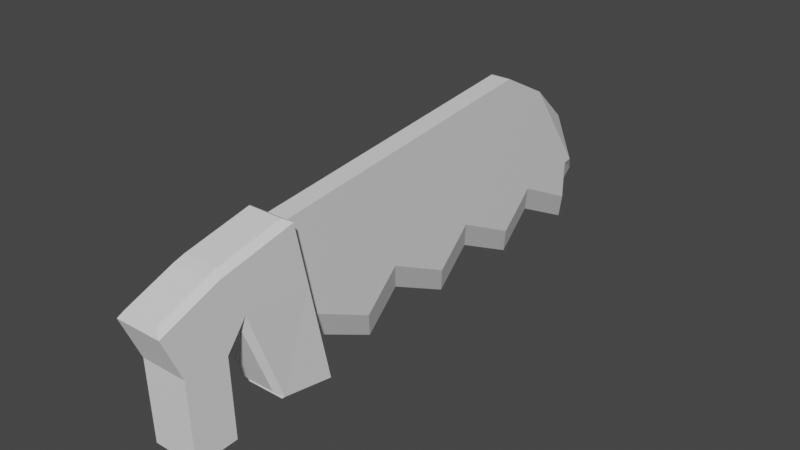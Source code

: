 # Source: saw.blend  (saved by Blender 2.93.20; exported with 4.5.12 LTS)
import bpy
from mathutils import Matrix  # noqa: F401  (used for matrix-valued properties, if any)

bpy.ops.wm.read_factory_settings(use_empty=True)
scene = bpy.context.scene
scene.name = 'Scene'

# ---- collections
col_collection = bpy.data.collections.new('Collection'); scene.collection.children.link(col_collection)

# ---- materials (node trees are filled in below, after node groups)
mat_material = bpy.data.materials.new('Material')
mat_material.alpha_threshold = 0.0
mat_material.use_transparent_shadow = False
mat_material.line_color = (0.0, 0.0, 0.0, 1.0)

# ---- material node trees
mat_material.use_nodes = True; mat_material.node_tree.nodes.clear()
_N = mat_material.node_tree.nodes; _L = mat_material.node_tree.links
n0 = _N.new('ShaderNodeOutputMaterial'); n0.name = 'Material Output'; n0.location = (300, 300)
n1 = _N.new('ShaderNodeBsdfPrincipled'); n1.name = 'Principled BSDF'; n1.location = (10, 300)
n1.distribution = 'GGX'
n1.subsurface_method = 'BURLEY'
n1.inputs[2].default_value = 0.4
n1.inputs[3].default_value = 1.45
n1.inputs[27].default_value = (0.0, 0.0, 0.0, 1.0)
n1.inputs[28].default_value = 1.0
_L.new(n1.outputs[0], n0.inputs[0])
n0.is_active_output = True

# ---- world
world_world = bpy.data.worlds.new('World'); scene.world = world_world
world_world.use_nodes = True; world_world.node_tree.nodes.clear()
_N = world_world.node_tree.nodes; _L = world_world.node_tree.links
n0 = _N.new('ShaderNodeOutputWorld'); n0.name = 'World Output'; n0.location = (300, 300)
n1 = _N.new('ShaderNodeBackground'); n1.name = 'Background'; n1.location = (10, 300)
n1.inputs[0].default_value = (0.05088, 0.05088, 0.05088, 1.0)
_L.new(n1.outputs[0], n0.inputs[0])
n0.is_active_output = True
world_world.color = (0.05088, 0.05088, 0.05088)
world_world.use_sun_shadow = False
world_world.sun_shadow_jitter_overblur = 0.0

# ---- meshes
me_cube = bpy.data.meshes.new('Cube')
me_cube.from_pydata([(0.02331, 0.2202, 0.4252), (0.02331, 0.4764, 0.1414), (0.02331, -0.4918, 0.3478), (0.02331, -0.4872, 0.05102), (-0.02331, 0.2202, 0.4252), (-0.02331, 0.4764, 0.1414), (-0.02331, -0.4918, 0.3478), (-0.02331, -0.4872, 0.05102), (-0.02331, 0.4754, 0.05102), (-0.02331, 0.3181, 0.1296), (-0.02331, 0.2347, 0.05102), (-0.02331, 0.07745, 0.1296), (-0.02331, -0.00593, 0.05102), (-0.02331, -0.1632, 0.1296), (-0.02331, -0.2466, 0.05102), (-0.02331, -0.4038, 0.1296), (0.02331, 0.1411, 0.4166), (0.02331, 0.06199, 0.408), (0.02331, -0.01713, 0.3994), (0.02331, -0.09625, 0.3908), (0.02331, -0.1754, 0.3822), (0.02331, -0.2545, 0.3736), (0.02331, -0.3336, 0.365), (0.02331, -0.4127, 0.3564), (-0.02331, -0.4127, 0.3564), (-0.02331, -0.3336, 0.365), (-0.02331, -0.2545, 0.3736), (-0.02331, -0.1754, 0.3822), (-0.02331, -0.09625, 0.3908), (-0.02331, -0.01713, 0.3994), (-0.02331, 0.06199, 0.408), (-0.02331, 0.1411, 0.4166), (0.02331, -0.4038, 0.1296), (0.02331, -0.2466, 0.05102), (0.02331, -0.1632, 0.1296), (0.02331, -0.00593, 0.05102), (0.02331, 0.07745, 0.1296), (0.02331, 0.2347, 0.05102), (0.02331, 0.3181, 0.1296), (0.02331, 0.4754, 0.05102), (0.0, 0.5048, 0.07136), (0.0, -0.4918, 0.3478), (0.0, -0.4587, 0.01266), (0.0, 0.2202, 0.4252), (0.0, 0.5039, -0.01899), (0.0, 0.3466, 0.0596), (0.0, 0.2632, -0.01899), (0.0, 0.1059, 0.0596), (0.0, 0.02257, -0.01899), (0.0, -0.1347, 0.0596), (0.0, -0.2181, -0.01899), (0.0, -0.3753, 0.0596), (0.0, 0.1411, 0.4166), (0.0, 0.06199, 0.408), (0.0, -0.01713, 0.3994), (0.0, -0.09625, 0.3908), (0.0, -0.1754, 0.3822), (0.0, -0.2545, 0.3736), (0.0, -0.3336, 0.365), (0.0, -0.4127, 0.3564), (0.0, 0.5409, 0.102), (-0.02331, 0.4978, 0.1451), (0.02331, 0.343, 0.3618), (0.02331, 0.4978, 0.1451), (-0.02331, 0.343, 0.3618), (0.0, 0.343, 0.3618), (0.0, 0.4698, 0.2607)], [], [(59, 24, 6, 41), (42, 41, 6, 7), (8, 31, 4, 5), (51, 32, 3, 42), (32, 23, 2, 3), (1, 40, 60, 63), (1, 0, 16, 39), (39, 16, 17, 38), (38, 17, 18, 37), (37, 18, 19, 36), (36, 19, 20, 35), (35, 20, 21, 34), (34, 21, 22, 33), (33, 22, 23, 32), (40, 1, 39, 44), (44, 39, 38, 45), (45, 38, 37, 46), (46, 37, 36, 47), (47, 36, 35, 48), (48, 35, 34, 49), (49, 34, 33, 50), (50, 33, 32, 51), (7, 6, 24, 15), (15, 24, 25, 14), (14, 25, 26, 13), (13, 26, 27, 12), (12, 27, 28, 11), (11, 28, 29, 10), (10, 29, 30, 9), (9, 30, 31, 8), (43, 4, 31, 52), (52, 31, 30, 53), (53, 30, 29, 54), (54, 29, 28, 55), (55, 28, 27, 56), (56, 27, 26, 57), (57, 26, 25, 58), (58, 25, 24, 59), (22, 58, 59, 23), (21, 57, 58, 22), (20, 56, 57, 21), (19, 55, 56, 20), (18, 54, 55, 19), (17, 53, 54, 18), (16, 52, 53, 17), (0, 43, 52, 16), (14, 50, 51, 15), (13, 49, 50, 14), (12, 48, 49, 13), (11, 47, 48, 12), (10, 46, 47, 11), (9, 45, 46, 10), (8, 44, 45, 9), (5, 40, 44, 8), (40, 5, 61, 60), (15, 51, 42, 7), (3, 2, 41, 42), (23, 59, 41, 2), (60, 66, 63), (61, 64, 66), (43, 0, 62, 65), (4, 43, 65, 64), (0, 1, 63, 62), (5, 4, 64, 61), (63, 66, 62), (66, 60, 61), (62, 66, 65), (66, 64, 65)])
_uv = me_cube.uv_layers.new(name='UVMap')
_uv.uv.foreach_set('vector', [0.75, 0.7222, 0.875, 0.7222, 0.875, 0.75, 0.75, 0.75, 0.375, 0.875, 0.625, 0.875, 0.625, 1.0, 0.375, 1.0, 0.375, 0.2222, 0.625, 0.2222, 0.625, 0.25, 0.375, 0.25, 0.25, 0.7222, 0.375, 0.7222, 0.375, 0.75, 0.25, 0.75, 0.375, 0.7222, 0.625, 0.7222, 0.625, 0.75, 0.375, 0.75, 0.375, 0.5, 0.25, 0.5, 0.25, 0.5, 0.375, 0.5, 0.375, 0.5, 0.625, 0.5, 0.625, 0.5278, 0.375, 0.5278, 0.375, 0.5278, 0.625, 0.5278, 0.625, 0.5556, 0.375, 0.5556, 0.375, 0.5556, 0.625, 0.5556, 0.625, 0.5833, 0.375, 0.5833, 0.375, 0.5833, 0.625, 0.5833, 0.625, 0.6111, 0.375, 0.6111, 0.375, 0.6111, 0.625, 0.6111, 0.625, 0.6389, 0.375, 0.6389, 0.375, 0.6389, 0.625, 0.6389, 0.625, 0.6667, 0.375, 0.6667, 0.375, 0.6667, 0.625, 0.6667, 0.625, 0.6944, 0.375, 0.6944, 0.375, 0.6944, 0.625, 0.6944, 0.625, 0.7222, 0.375, 0.7222, 0.25, 0.5, 0.375, 0.5, 0.375, 0.5278, 0.25, 0.5278, 0.25, 0.5278, 0.375, 0.5278, 0.375, 0.5556, 0.25, 0.5556, 0.25, 0.5556, 0.375, 0.5556, 0.375, 0.5833, 0.25, 0.5833, 0.25, 0.5833, 0.375, 0.5833, 0.375, 0.6111, 0.25, 0.6111, 0.25, 0.6111, 0.375, 0.6111, 0.375, 0.6389, 0.25, 0.6389, 0.25, 0.6389, 0.375, 0.6389, 0.375, 0.6667, 0.25, 0.6667, 0.25, 0.6667, 0.375, 0.6667, 0.375, 0.6944, 0.25, 0.6944, 0.25, 0.6944, 0.375, 0.6944, 0.375, 0.7222, 0.25, 0.7222, 0.375, 0.0, 0.625, 0.0, 0.625, 0.02778, 0.375, 0.02778, 0.375, 0.02778, 0.625, 0.02778, 0.625, 0.05556, 0.375, 0.05556, 0.375, 0.05556, 0.625, 0.05556, 0.625, 0.08333, 0.375, 0.08333, 0.375, 0.08333, 0.625, 0.08333, 0.625, 0.1111, 0.375, 0.1111, 0.375, 0.1111, 0.625, 0.1111, 0.625, 0.1389, 0.375, 0.1389, 0.375, 0.1389, 0.625, 0.1389, 0.625, 0.1667, 0.375, 0.1667, 0.375, 0.1667, 0.625, 0.1667, 0.625, 0.1944, 0.375, 0.1944, 0.375, 0.1944, 0.625, 0.1944, 0.625, 0.2222, 0.375, 0.2222, 0.75, 0.5, 0.875, 0.5, 0.875, 0.5278, 0.75, 0.5278, 0.75, 0.5278, 0.875, 0.5278, 0.875, 0.5556, 0.75, 0.5556, 0.75, 0.5556, 0.875, 0.5556, 0.875, 0.5833, 0.75, 0.5833, 0.75, 0.5833, 0.875, 0.5833, 0.875, 0.6111, 0.75, 0.6111, 0.75, 0.6111, 0.875, 0.6111, 0.875, 0.6389, 0.75, 0.6389, 0.75, 0.6389, 0.875, 0.6389, 0.875, 0.6667, 0.75, 0.6667, 0.75, 0.6667, 0.875, 0.6667, 0.875, 0.6944, 0.75, 0.6944, 0.75, 0.6944, 0.875, 0.6944, 0.875, 0.7222, 0.75, 0.7222, 0.625, 0.6944, 0.75, 0.6944, 0.75, 0.7222, 0.625, 0.7222, 0.625, 0.6667, 0.75, 0.6667, 0.75, 0.6944, 0.625, 0.6944, 0.625, 0.6389, 0.75, 0.6389, 0.75, 0.6667, 0.625, 0.6667, 0.625, 0.6111, 0.75, 0.6111, 0.75, 0.6389, 0.625, 0.6389, 0.625, 0.5833, 0.75, 0.5833, 0.75, 0.6111, 0.625, 0.6111, 0.625, 0.5556, 0.75, 0.5556, 0.75, 0.5833, 0.625, 0.5833, 0.625, 0.5278, 0.75, 0.5278, 0.75, 0.5556, 0.625, 0.5556, 0.625, 0.5, 0.75, 0.5, 0.75, 0.5278, 0.625, 0.5278, 0.125, 0.6944, 0.25, 0.6944, 0.25, 0.7222, 0.125, 0.7222, 0.125, 0.6667, 0.25, 0.6667, 0.25, 0.6944, 0.125, 0.6944, 0.125, 0.6389, 0.25, 0.6389, 0.25, 0.6667, 0.125, 0.6667, 0.125, 0.6111, 0.25, 0.6111, 0.25, 0.6389, 0.125, 0.6389, 0.125, 0.5833, 0.25, 0.5833, 0.25, 0.6111, 0.125, 0.6111, 0.125, 0.5556, 0.25, 0.5556, 0.25, 0.5833, 0.125, 0.5833, 0.125, 0.5278, 0.25, 0.5278, 0.25, 0.5556, 0.125, 0.5556, 0.125, 0.5, 0.25, 0.5, 0.25, 0.5278, 0.125, 0.5278, 0.25, 0.5, 0.125, 0.5, 0.125, 0.5, 0.25, 0.5, 0.125, 0.7222, 0.25, 0.7222, 0.25, 0.75, 0.125, 0.75, 0.375, 0.75, 0.625, 0.75, 0.625, 0.875, 0.375, 0.875, 0.625, 0.7222, 0.75, 0.7222, 0.75, 0.75, 0.625, 0.75, 0.375, 0.375, 0.4055, 0.375, 0.375, 0.5, 0.375, 0.25, 0.625, 0.25, 0.4055, 0.375, 0.75, 0.5, 0.625, 0.5, 0.625, 0.5, 0.75, 0.5, 0.875, 0.5, 0.75, 0.5, 0.75, 0.5, 0.875, 0.5, 0.625, 0.5, 0.375, 0.5, 0.375, 0.5, 0.625, 0.5, 0.375, 0.25, 0.625, 0.25, 0.625, 0.25, 0.375, 0.25, 0.375, 0.5, 0.4055, 0.375, 0.625, 0.5, 0.4055, 0.375, 0.375, 0.375, 0.375, 0.25, 0.625, 0.5, 0.4055, 0.375, 0.625, 0.375, 0.4055, 0.375, 0.625, 0.25, 0.625, 0.375])
me_cube.materials.append(mat_material)
me_cube.use_remesh_preserve_volume = False
me_cube.use_remesh_preserve_attributes = False
me_cube.use_mirror_vertex_groups = False
me_cube.update()
me_cube_001 = bpy.data.meshes.new('Cube.001')
me_cube_001.from_pydata([(-0.4061, 3.366, -1.68), (0.4061, 3.366, -1.68), (-0.4061, 5.622, -1.298), (0.4061, 5.622, -1.298), (-0.4061, 5.577, 0.1058), (-0.2954, 5.463, 0.2129), (0.2954, 5.463, 0.2129), (0.4061, 5.577, 0.1058), (0.2954, 4.954, 0.1964), (0.4061, 4.847, 0.08223), (-0.4061, 4.847, 0.08223), (-0.2954, 4.954, 0.1964), (-0.3358, 3.041, 0.1187), (-0.4061, 2.987, 0.06189), (-0.3358, 3.921, -0.04536), (0.3358, 3.041, 0.1187), (0.4061, 2.987, 0.06189), (0.3358, 3.921, -0.04536), (-0.3035, 3.718, -2.812), (-0.4061, 3.596, -2.735), (-0.3035, 4.868, -2.562), (-0.4061, 4.93, -2.444), (-0.3035, 5.064, -2.502), (0.3035, 3.718, -2.812), (0.4061, 3.596, -2.735), (0.3035, 5.064, -2.502), (0.4061, 4.93, -2.444), (0.3035, 4.868, -2.562), (-0.3035, 5.882, -2.18), (-0.4061, 5.938, -2.047), (0.3035, 5.882, -2.18), (0.4061, 5.938, -2.047), (0.4061, 5.262, -2.313), (0.3035, 5.203, -2.447), (0.3035, 5.394, -2.372), (-0.3035, 5.394, -2.372), (-0.3035, 5.203, -2.447), (-0.4061, 5.262, -2.313), (-0.304, 4.55, -1.479), (-0.304, 4.666, -1.509), (-0.4061, 4.544, -1.743), (0.304, 4.55, -1.479), (0.4061, 4.544, -1.743), (0.304, 4.666, -1.509), (0.4061, 4.891, -1.292), (0.304, 4.814, -1.387), (-0.304, 4.814, -1.387), (-0.4061, 4.891, -1.292), (-0.304, 4.056, -0.2252), (-0.3875, 3.912, -0.09279), (0.304, 4.056, -0.2252), (0.3875, 3.912, -0.09279)], [], [(17, 14, 12, 15), (42, 26, 32, 44), (21, 40, 47, 37), (24, 1, 0, 19), (19, 0, 40, 21), (38, 48, 50, 41), (44, 3, 7, 9), (20, 27, 23, 18), (34, 35, 28, 30), (2, 47, 10, 4), (47, 44, 9, 10), (29, 2, 3, 31), (25, 22, 36, 33), (0, 13, 49, 40), (42, 51, 16, 1), (14, 17, 51, 49), (37, 47, 2, 29), (3, 2, 4, 7), (44, 32, 31, 3), (5, 6, 7, 4), (6, 8, 9, 7), (4, 10, 11, 5), (8, 11, 10, 9), (11, 8, 6, 5), (17, 15, 16, 51), (12, 14, 49, 13), (15, 12, 13, 16), (1, 16, 13, 0), (20, 21, 22), (25, 26, 27), (32, 33, 34), (35, 36, 37), (20, 18, 19, 21), (27, 20, 22, 25), (23, 27, 26, 24), (18, 23, 24, 19), (30, 28, 29, 31), (34, 30, 31, 32), (37, 29, 28, 35), (25, 33, 32, 26), (21, 37, 36, 22), (35, 34, 33, 36), (26, 42, 1, 24), (38, 39, 40), (41, 42, 43), (38, 41, 43, 39), (45, 43, 42, 44), (47, 40, 39, 46), (44, 47, 46, 45), (50, 48, 49, 51), (48, 38, 40, 49), (51, 42, 41, 50), (39, 43, 45, 46)])
_uv = me_cube_001.uv_layers.new(name='UVMap')
_uv.uv.foreach_set('vector', [0.6466, 0.517, 0.8534, 0.517, 0.8534, 0.733, 0.6466, 0.733, 0.4612, 0.5, 0.3847, 0.5, 0.3836, 0.5, 0.4746, 0.5, 0.3847, 0.25, 0.4612, 0.25, 0.4746, 0.25, 0.3836, 0.25, 0.3834, 0.75, 0.4723, 0.75, 0.4723, 1.0, 0.3834, 1.0, 0.3834, 0.0, 0.4723, 0.0, 0.4567, 0.2294, 0.3847, 0.25, 0.4819, 0.2814, 0.6082, 0.2814, 0.6082, 0.4686, 0.4819, 0.4686, 0.4723, 0.5, 0.4723, 0.5, 0.4723, 0.5, 0.4723, 0.5, 0.1566, 0.5186, 0.3434, 0.5186, 0.3434, 0.7314, 0.1566, 0.7314, 0.3434, 0.5, 0.1566, 0.5, 0.1566, 0.5, 0.3434, 0.5, 0.4723, 0.25, 0.4723, 0.25, 0.4723, 0.25, 0.4723, 0.25, 0.4723, 0.25, 0.4723, 0.5, 0.4723, 0.5, 0.4723, 0.25, 0.3859, 0.25, 0.4723, 0.25, 0.4723, 0.5, 0.3859, 0.5, 0.3434, 0.5, 0.1566, 0.5, 0.1566, 0.5, 0.3434, 0.5, 0.4723, 0.0, 0.6191, 0.0, 0.6196, 0.2255, 0.4575, 0.2312, 0.4575, 0.5188, 0.6196, 0.5245, 0.6191, 0.75, 0.4723, 0.75, 0.8534, 0.517, 0.6466, 0.517, 0.6307, 0.5137, 0.8693, 0.5137, 0.3836, 0.25, 0.4753, 0.25, 0.4723, 0.25, 0.3859, 0.25, 0.4723, 0.5, 0.4723, 0.25, 0.4723, 0.25, 0.4723, 0.5, 0.4753, 0.5, 0.3836, 0.5, 0.3859, 0.5, 0.4723, 0.5, 0.4723, 0.2841, 0.4723, 0.4659, 0.4723, 0.5, 0.4723, 0.25, 0.4723, 0.4659, 0.4723, 0.4659, 0.4723, 0.5, 0.4723, 0.5, 0.4723, 0.25, 0.4723, 0.25, 0.4723, 0.2841, 0.4723, 0.2841, 0.4723, 0.4659, 0.4723, 0.2841, 0.4723, 0.25, 0.4723, 0.5, 0.4723, 0.2841, 0.4723, 0.4659, 0.4723, 0.4659, 0.4723, 0.2841, 0.6466, 0.517, 0.6466, 0.733, 0.6191, 0.75, 0.6255, 0.524, 0.8534, 0.733, 0.8534, 0.517, 0.8693, 0.5235, 0.875, 0.7433, 0.6466, 0.733, 0.8534, 0.733, 0.875, 0.75, 0.625, 0.75, 0.4723, 0.75, 0.6191, 0.75, 0.6191, 1.0, 0.4723, 1.0, 0.1566, 0.5186, 0.125, 0.503, 0.1566, 0.5, 0.3434, 0.5, 0.3847, 0.5, 0.3434, 0.5186, 0.3836, 0.5, 0.3434, 0.5, 0.3434, 0.5, 0.1566, 0.5, 0.1566, 0.5, 0.125, 0.5, 0.1566, 0.5186, 0.1566, 0.7314, 0.125, 0.75, 0.125, 0.503, 0.3434, 0.5186, 0.1566, 0.5186, 0.1566, 0.5, 0.3434, 0.5, 0.3434, 0.7314, 0.3434, 0.5186, 0.3847, 0.5, 0.3834, 0.75, 0.1566, 0.7314, 0.3434, 0.7314, 0.375, 0.75, 0.125, 0.75, 0.3434, 0.5, 0.1566, 0.5, 0.125, 0.5, 0.375, 0.5, 0.3434, 0.5, 0.3434, 0.5, 0.3859, 0.5, 0.3836, 0.5, 0.125, 0.5, 0.125, 0.5, 0.1566, 0.5, 0.1566, 0.5, 0.3434, 0.5, 0.3434, 0.5, 0.3836, 0.5, 0.3847, 0.5, 0.125, 0.5, 0.125, 0.5, 0.1566, 0.5, 0.1566, 0.5, 0.1566, 0.5, 0.3434, 0.5, 0.3434, 0.5, 0.1566, 0.5, 0.3847, 0.5, 0.4567, 0.5206, 0.4723, 0.75, 0.3834, 0.75, 0.4819, 0.2814, 0.4723, 0.2814, 0.4575, 0.2312, 0.4819, 0.4686, 0.4612, 0.5, 0.4723, 0.4686, 0.4819, 0.2814, 0.4819, 0.4686, 0.4723, 0.4686, 0.4723, 0.2814, 0.4723, 0.4686, 0.4723, 0.4686, 0.4612, 0.5, 0.4746, 0.5, 0.4746, 0.25, 0.4612, 0.25, 0.4723, 0.2814, 0.4723, 0.2814, 0.4723, 0.5, 0.4723, 0.25, 0.4723, 0.2814, 0.4723, 0.4686, 0.6082, 0.4686, 0.6082, 0.2814, 0.6177, 0.2557, 0.6177, 0.4943, 0.6082, 0.2814, 0.4819, 0.2814, 0.4575, 0.2312, 0.6196, 0.2255, 0.6196, 0.5245, 0.4575, 0.5188, 0.4819, 0.4686, 0.6082, 0.4686, 0.4723, 0.2814, 0.4723, 0.4686, 0.4723, 0.4686, 0.4723, 0.2814])
me_cube_001.use_remesh_fix_poles = True
me_cube_001.use_remesh_preserve_attributes = False
me_cube_001.update()

# ---- objects
ob_cube = bpy.data.objects.new('Cube', me_cube)
ob_cube_001 = bpy.data.objects.new('Cube.001', me_cube_001)

# ---- transforms, parenting, visibility, modifiers, constraints
ob_cube.location = (0.0, 0.0, 0.0)
ob_cube.lock_rotations_4d = False
ob_cube.empty_display_type = 'ARROWS'
ob_cube.lineart.crease_threshold = 0.0
ob_cube_001.location = (0.0, 0.0, 0.0)
ob_cube_001.scale = (-0.1316, -0.1316, -0.1316)

# ---- collection membership
col_collection.objects.link(ob_cube)
col_collection.objects.link(ob_cube_001)

# ---- scene / render settings (as saved in the file)
scene.frame_start = 1; scene.frame_end = 250; scene.frame_set(1)
scene.render.engine = 'BLENDER_EEVEE_NEXT'
scene.cycles.use_denoising = False
scene.cycles.samples = 128
scene.cycles.sampling_pattern = 'TABULATED_SOBOL'
scene.cycles.use_adaptive_sampling = False
scene.cycles.use_light_tree = False
scene.view_settings.view_transform = 'Filmic'
bpy.context.view_layer.update()

# ---- added for rendering (the .blend has no active camera and no usable light): camera, sun
cam_auto = bpy.data.cameras.new('AutoCamera')
cam_auto.lens = 50.0
cam_auto.sensor_width = 36.0
cam_auto.clip_end = 1000.0
ob_auto_camera = bpy.data.objects.new('AutoCamera', cam_auto)
scene.collection.objects.link(ob_auto_camera)
ob_auto_camera.location = (1.29691, -1.67642, 1.23612)
ob_auto_camera.rotation_euler = (1.09748, -7.21219e-08, 0.694738)
scene.camera = ob_auto_camera
light_auto_sun = bpy.data.lights.new('AutoSun', 'SUN')
light_auto_sun.energy = 3.0
light_auto_sun.angle = 0.0523599
ob_auto_sun = bpy.data.objects.new('AutoSun', light_auto_sun)
scene.collection.objects.link(ob_auto_sun)
ob_auto_sun.rotation_euler = (0.872665, 0.174533, 0.523599)
bpy.context.view_layer.update()
